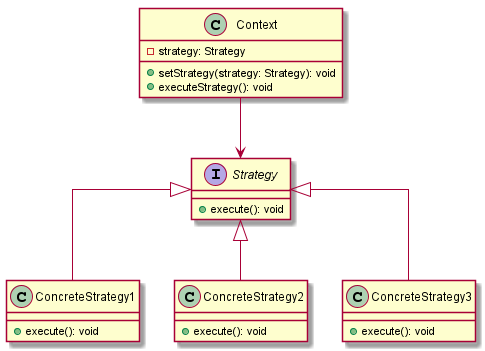

The diagram above was rendered by PlantUML. Its source (embedded in the PNG):
@startuml
skinparam linetype ortho


class Context {
    - strategy: Strategy
    + setStrategy(strategy: Strategy): void
    + executeStrategy(): void
}

interface Strategy {
    + execute(): void
}

class ConcreteStrategy1 {
    + execute(): void
}

class ConcreteStrategy2 {
    + execute(): void
}

class ConcreteStrategy3 {
    + execute(): void
}

Context --> Strategy

ConcreteStrategy1 -up-|> Strategy
ConcreteStrategy2 -up-|> Strategy
ConcreteStrategy3 -up-|> Strategy


@enduml